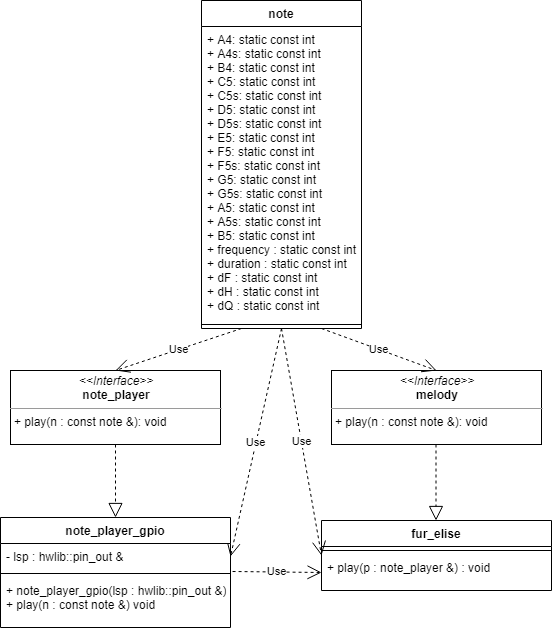

The diagram above was exported from draw.io. Its source (the exported page's mxGraphModel, read from the mxfile embedded in the PNG):
<mxGraphModel dx="782" dy="1603" grid="1" gridSize="10" guides="1" tooltips="1" connect="1" arrows="1" fold="1" page="1" pageScale="1" pageWidth="827" pageHeight="1169" math="0" shadow="0">
  <root>
    <mxCell id="0" />
    <mxCell id="1" parent="0" />
    <mxCell id="gSKKPqIHtr1UrXbo6OfH-7" value="&lt;p style=&quot;margin: 0px ; margin-top: 4px ; text-align: center&quot;&gt;&lt;i&gt;&amp;lt;&amp;lt;Interface&amp;gt;&amp;gt;&lt;/i&gt;&lt;br&gt;&lt;b&gt;note_player&lt;/b&gt;&lt;/p&gt;&lt;hr size=&quot;1&quot;&gt;&lt;p style=&quot;margin: 0px ; margin-left: 4px&quot;&gt;+ play(n : const note &amp;amp;): void&lt;br&gt;&lt;/p&gt;" style="verticalAlign=top;align=left;overflow=fill;fontSize=12;fontFamily=Helvetica;html=1;" vertex="1" parent="1">
      <mxGeometry x="309" y="170" width="210" height="74" as="geometry" />
    </mxCell>
    <mxCell id="gSKKPqIHtr1UrXbo6OfH-8" value="&lt;p style=&quot;margin: 0px ; margin-top: 4px ; text-align: center&quot;&gt;&lt;i&gt;&amp;lt;&amp;lt;Interface&amp;gt;&amp;gt;&lt;/i&gt;&lt;br&gt;&lt;b&gt;melody&lt;/b&gt;&lt;/p&gt;&lt;hr size=&quot;1&quot;&gt;&lt;p style=&quot;margin: 0px ; margin-left: 4px&quot;&gt;+ play(n : const note &amp;amp;): void&lt;br&gt;&lt;/p&gt;" style="verticalAlign=top;align=left;overflow=fill;fontSize=12;fontFamily=Helvetica;html=1;" vertex="1" parent="1">
      <mxGeometry x="630" y="170" width="210" height="74" as="geometry" />
    </mxCell>
    <mxCell id="gSKKPqIHtr1UrXbo6OfH-27" value="" style="endArrow=block;dashed=1;endFill=0;endSize=12;html=1;exitX=0.5;exitY=1;exitDx=0;exitDy=0;entryX=0.5;entryY=0;entryDx=0;entryDy=0;" edge="1" parent="1" source="gSKKPqIHtr1UrXbo6OfH-7" target="gSKKPqIHtr1UrXbo6OfH-14">
      <mxGeometry width="160" relative="1" as="geometry">
        <mxPoint x="469" y="440" as="sourcePoint" />
        <mxPoint x="389" y="600" as="targetPoint" />
      </mxGeometry>
    </mxCell>
    <mxCell id="gSKKPqIHtr1UrXbo6OfH-28" value="" style="endArrow=block;dashed=1;endFill=0;endSize=12;html=1;exitX=0.5;exitY=1;exitDx=0;exitDy=0;entryX=0.5;entryY=0;entryDx=0;entryDy=0;" edge="1" parent="1">
      <mxGeometry width="160" relative="1" as="geometry">
        <mxPoint x="734.5" y="244" as="sourcePoint" />
        <mxPoint x="734.5" y="320" as="targetPoint" />
      </mxGeometry>
    </mxCell>
    <mxCell id="gSKKPqIHtr1UrXbo6OfH-23" value="fur_elise" style="swimlane;fontStyle=1;align=center;verticalAlign=top;childLayout=stackLayout;horizontal=1;startSize=26;horizontalStack=0;resizeParent=1;resizeParentMax=0;resizeLast=0;collapsible=1;marginBottom=0;" vertex="1" parent="1">
      <mxGeometry x="620" y="320" width="230" height="70" as="geometry" />
    </mxCell>
    <mxCell id="gSKKPqIHtr1UrXbo6OfH-25" value="" style="line;strokeWidth=1;fillColor=none;align=left;verticalAlign=middle;spacingTop=-1;spacingLeft=3;spacingRight=3;rotatable=0;labelPosition=right;points=[];portConstraint=eastwest;" vertex="1" parent="gSKKPqIHtr1UrXbo6OfH-23">
      <mxGeometry y="26" width="230" height="8" as="geometry" />
    </mxCell>
    <mxCell id="gSKKPqIHtr1UrXbo6OfH-26" value="+ play(p : note_player &amp;) : void" style="text;strokeColor=none;fillColor=none;align=left;verticalAlign=top;spacingLeft=4;spacingRight=4;overflow=hidden;rotatable=0;points=[[0,0.5],[1,0.5]];portConstraint=eastwest;" vertex="1" parent="gSKKPqIHtr1UrXbo6OfH-23">
      <mxGeometry y="34" width="230" height="36" as="geometry" />
    </mxCell>
    <mxCell id="gSKKPqIHtr1UrXbo6OfH-30" value="Use" style="endArrow=open;endSize=12;dashed=1;html=1;exitX=1.009;exitY=1.077;exitDx=0;exitDy=0;exitPerimeter=0;entryX=0;entryY=0.5;entryDx=0;entryDy=0;" edge="1" parent="1" source="gSKKPqIHtr1UrXbo6OfH-15" target="gSKKPqIHtr1UrXbo6OfH-26">
      <mxGeometry width="160" relative="1" as="geometry">
        <mxPoint x="460" y="280" as="sourcePoint" />
        <mxPoint x="620" y="280" as="targetPoint" />
      </mxGeometry>
    </mxCell>
    <mxCell id="gSKKPqIHtr1UrXbo6OfH-33" value="Use" style="endArrow=open;endSize=12;dashed=1;html=1;exitX=0.75;exitY=1;exitDx=0;exitDy=0;entryX=0.5;entryY=0;entryDx=0;entryDy=0;" edge="1" parent="1" source="gSKKPqIHtr1UrXbo6OfH-1" target="gSKKPqIHtr1UrXbo6OfH-8">
      <mxGeometry width="160" relative="1" as="geometry">
        <mxPoint x="490" y="160" as="sourcePoint" />
        <mxPoint x="650" y="160" as="targetPoint" />
      </mxGeometry>
    </mxCell>
    <mxCell id="gSKKPqIHtr1UrXbo6OfH-34" value="Use" style="endArrow=open;endSize=12;dashed=1;html=1;entryX=0.5;entryY=0;entryDx=0;entryDy=0;exitX=0.25;exitY=1;exitDx=0;exitDy=0;" edge="1" parent="1" source="gSKKPqIHtr1UrXbo6OfH-1" target="gSKKPqIHtr1UrXbo6OfH-7">
      <mxGeometry width="160" relative="1" as="geometry">
        <mxPoint x="490" y="160" as="sourcePoint" />
        <mxPoint x="650" y="160" as="targetPoint" />
      </mxGeometry>
    </mxCell>
    <mxCell id="gSKKPqIHtr1UrXbo6OfH-35" value="Use" style="endArrow=open;endSize=12;dashed=1;html=1;entryX=1;entryY=0.5;entryDx=0;entryDy=0;exitX=0.5;exitY=1;exitDx=0;exitDy=0;" edge="1" parent="1" source="gSKKPqIHtr1UrXbo6OfH-1" target="gSKKPqIHtr1UrXbo6OfH-15">
      <mxGeometry width="160" relative="1" as="geometry">
        <mxPoint x="560" y="130" as="sourcePoint" />
        <mxPoint x="650" y="330" as="targetPoint" />
      </mxGeometry>
    </mxCell>
    <mxCell id="gSKKPqIHtr1UrXbo6OfH-36" value="Use" style="endArrow=open;endSize=12;dashed=1;html=1;entryX=0;entryY=0.5;entryDx=0;entryDy=0;exitX=0.5;exitY=1;exitDx=0;exitDy=0;" edge="1" parent="1" source="gSKKPqIHtr1UrXbo6OfH-1" target="gSKKPqIHtr1UrXbo6OfH-23">
      <mxGeometry width="160" relative="1" as="geometry">
        <mxPoint x="593" y="180" as="sourcePoint" />
        <mxPoint x="650" y="330" as="targetPoint" />
      </mxGeometry>
    </mxCell>
    <mxCell id="gSKKPqIHtr1UrXbo6OfH-14" value="note_player_gpio" style="swimlane;fontStyle=1;align=center;verticalAlign=top;childLayout=stackLayout;horizontal=1;startSize=26;horizontalStack=0;resizeParent=1;resizeParentMax=0;resizeLast=0;collapsible=1;marginBottom=0;" vertex="1" parent="1">
      <mxGeometry x="299" y="317" width="230" height="110" as="geometry" />
    </mxCell>
    <mxCell id="gSKKPqIHtr1UrXbo6OfH-15" value="- lsp : hwlib::pin_out &amp;" style="text;strokeColor=none;fillColor=none;align=left;verticalAlign=top;spacingLeft=4;spacingRight=4;overflow=hidden;rotatable=0;points=[[0,0.5],[1,0.5]];portConstraint=eastwest;" vertex="1" parent="gSKKPqIHtr1UrXbo6OfH-14">
      <mxGeometry y="26" width="230" height="26" as="geometry" />
    </mxCell>
    <mxCell id="gSKKPqIHtr1UrXbo6OfH-16" value="" style="line;strokeWidth=1;fillColor=none;align=left;verticalAlign=middle;spacingTop=-1;spacingLeft=3;spacingRight=3;rotatable=0;labelPosition=right;points=[];portConstraint=eastwest;" vertex="1" parent="gSKKPqIHtr1UrXbo6OfH-14">
      <mxGeometry y="52" width="230" height="8" as="geometry" />
    </mxCell>
    <mxCell id="gSKKPqIHtr1UrXbo6OfH-17" value="+ note_player_gpio(lsp : hwlib::pin_out &amp;)&#10;+ play(n : const note &amp;) void " style="text;strokeColor=none;fillColor=none;align=left;verticalAlign=top;spacingLeft=4;spacingRight=4;overflow=hidden;rotatable=0;points=[[0,0.5],[1,0.5]];portConstraint=eastwest;" vertex="1" parent="gSKKPqIHtr1UrXbo6OfH-14">
      <mxGeometry y="60" width="230" height="50" as="geometry" />
    </mxCell>
    <mxCell id="gSKKPqIHtr1UrXbo6OfH-1" value="note" style="swimlane;fontStyle=1;align=center;verticalAlign=top;childLayout=stackLayout;horizontal=1;startSize=26;horizontalStack=0;resizeParent=1;resizeParentMax=0;resizeLast=0;collapsible=1;marginBottom=0;" vertex="1" parent="1">
      <mxGeometry x="500" y="-200" width="160" height="328" as="geometry" />
    </mxCell>
    <mxCell id="gSKKPqIHtr1UrXbo6OfH-2" value="+ A4: static const int&#10;+ A4s: static const int&#10;+ B4: static const int&#10;+ C5: static const int&#10;+ C5s: static const int&#10;+ D5: static const int&#10;+ D5s: static const int&#10;+ E5: static const int&#10;+ F5: static const int&#10;+ F5s: static const int&#10;+ G5: static const int&#10;+ G5s: static const int&#10;+ A5: static const int&#10;+ A5s: static const int&#10;+ B5: static const int&#10;+ frequency : static const int&#10;+ duration : static const int&#10;+ dF : static const int&#10;+ dH : static const int&#10;+ dQ : static const int" style="text;strokeColor=none;fillColor=none;align=left;verticalAlign=top;spacingLeft=4;spacingRight=4;overflow=hidden;rotatable=0;points=[[0,0.5],[1,0.5]];portConstraint=eastwest;" vertex="1" parent="gSKKPqIHtr1UrXbo6OfH-1">
      <mxGeometry y="26" width="160" height="294" as="geometry" />
    </mxCell>
    <mxCell id="gSKKPqIHtr1UrXbo6OfH-3" value="" style="line;strokeWidth=1;fillColor=none;align=left;verticalAlign=middle;spacingTop=-1;spacingLeft=3;spacingRight=3;rotatable=0;labelPosition=right;points=[];portConstraint=eastwest;" vertex="1" parent="gSKKPqIHtr1UrXbo6OfH-1">
      <mxGeometry y="320" width="160" height="8" as="geometry" />
    </mxCell>
  </root>
</mxGraphModel>